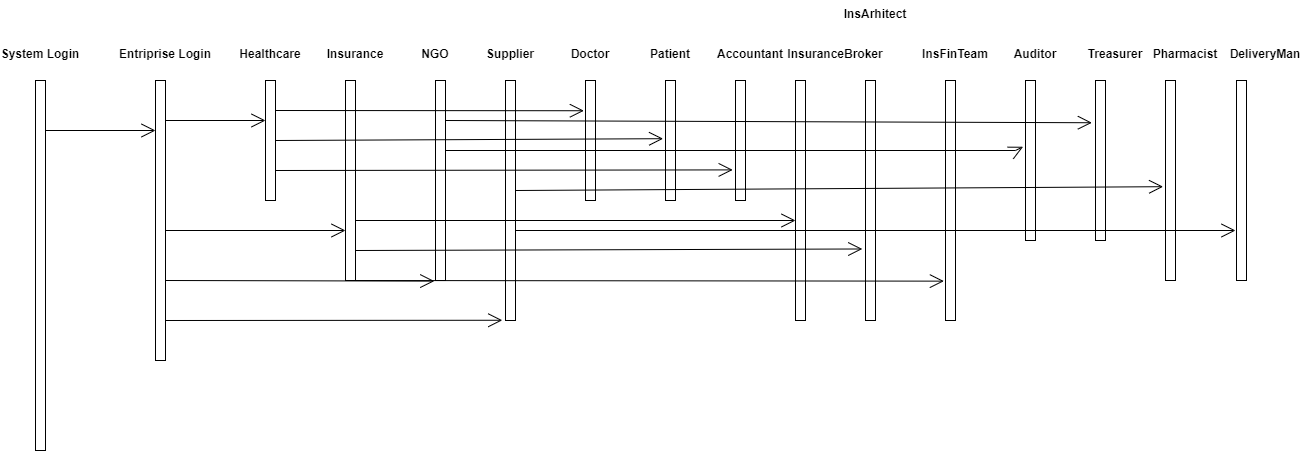

The diagram above was exported from draw.io. Its source (the exported page's mxGraphModel, read from the mxfile embedded in the PNG):
<mxGraphModel dx="1038" dy="489" grid="1" gridSize="10" guides="1" tooltips="1" connect="1" arrows="1" fold="1" page="1" pageScale="1" pageWidth="827" pageHeight="1169" math="0" shadow="0">
  <root>
    <mxCell id="0" />
    <mxCell id="1" parent="0" />
    <mxCell id="YOg0dEcJBmxoV2bO5evf-1" value="" style="html=1;points=[];perimeter=orthogonalPerimeter;" parent="1" vertex="1">
      <mxGeometry x="40" y="80" width="10" height="370" as="geometry" />
    </mxCell>
    <mxCell id="YOg0dEcJBmxoV2bO5evf-2" value="System Login" style="text;align=center;fontStyle=1;verticalAlign=middle;spacingLeft=3;spacingRight=3;strokeColor=none;rotatable=0;points=[[0,0.5],[1,0.5]];portConstraint=eastwest;" parent="1" vertex="1">
      <mxGeometry x="5" y="40" width="80" height="26" as="geometry" />
    </mxCell>
    <mxCell id="YOg0dEcJBmxoV2bO5evf-3" value="" style="html=1;points=[];perimeter=orthogonalPerimeter;" parent="1" vertex="1">
      <mxGeometry x="160" y="80" width="10" height="280" as="geometry" />
    </mxCell>
    <mxCell id="YOg0dEcJBmxoV2bO5evf-5" value="Entriprise Login" style="text;align=center;fontStyle=1;verticalAlign=middle;spacingLeft=3;spacingRight=3;strokeColor=none;rotatable=0;points=[[0,0.5],[1,0.5]];portConstraint=eastwest;" parent="1" vertex="1">
      <mxGeometry x="130" y="40" width="80" height="26" as="geometry" />
    </mxCell>
    <mxCell id="YOg0dEcJBmxoV2bO5evf-10" value="" style="endArrow=open;endFill=1;endSize=12;html=1;rounded=0;" parent="1" edge="1">
      <mxGeometry width="160" relative="1" as="geometry">
        <mxPoint x="50" y="130" as="sourcePoint" />
        <mxPoint x="160" y="130" as="targetPoint" />
      </mxGeometry>
    </mxCell>
    <mxCell id="YOg0dEcJBmxoV2bO5evf-11" value="" style="html=1;points=[];perimeter=orthogonalPerimeter;" parent="1" vertex="1">
      <mxGeometry x="270" y="80" width="10" height="120" as="geometry" />
    </mxCell>
    <mxCell id="YOg0dEcJBmxoV2bO5evf-12" value="Healthcare" style="text;align=center;fontStyle=1;verticalAlign=middle;spacingLeft=3;spacingRight=3;strokeColor=none;rotatable=0;points=[[0,0.5],[1,0.5]];portConstraint=eastwest;" parent="1" vertex="1">
      <mxGeometry x="235" y="40" width="80" height="26" as="geometry" />
    </mxCell>
    <mxCell id="YOg0dEcJBmxoV2bO5evf-13" value="" style="endArrow=open;endFill=1;endSize=12;html=1;rounded=0;" parent="1" edge="1">
      <mxGeometry width="160" relative="1" as="geometry">
        <mxPoint x="170" y="120" as="sourcePoint" />
        <mxPoint x="270" y="120" as="targetPoint" />
      </mxGeometry>
    </mxCell>
    <mxCell id="YOg0dEcJBmxoV2bO5evf-14" value="" style="html=1;points=[];perimeter=orthogonalPerimeter;" parent="1" vertex="1">
      <mxGeometry x="350" y="80" width="10" height="200" as="geometry" />
    </mxCell>
    <mxCell id="YOg0dEcJBmxoV2bO5evf-15" value="" style="endArrow=open;endFill=1;endSize=12;html=1;rounded=0;" parent="1" edge="1">
      <mxGeometry width="160" relative="1" as="geometry">
        <mxPoint x="170" y="230" as="sourcePoint" />
        <mxPoint x="350" y="230" as="targetPoint" />
      </mxGeometry>
    </mxCell>
    <mxCell id="YOg0dEcJBmxoV2bO5evf-16" value="Insurance" style="text;align=center;fontStyle=1;verticalAlign=middle;spacingLeft=3;spacingRight=3;strokeColor=none;rotatable=0;points=[[0,0.5],[1,0.5]];portConstraint=eastwest;" parent="1" vertex="1">
      <mxGeometry x="320" y="40" width="80" height="26" as="geometry" />
    </mxCell>
    <mxCell id="YOg0dEcJBmxoV2bO5evf-17" value="" style="html=1;points=[];perimeter=orthogonalPerimeter;" parent="1" vertex="1">
      <mxGeometry x="440" y="80" width="10" height="200" as="geometry" />
    </mxCell>
    <mxCell id="YOg0dEcJBmxoV2bO5evf-18" value="" style="endArrow=open;endFill=1;endSize=12;html=1;rounded=0;entryX=-0.12;entryY=1.003;entryDx=0;entryDy=0;entryPerimeter=0;" parent="1" target="YOg0dEcJBmxoV2bO5evf-17" edge="1">
      <mxGeometry width="160" relative="1" as="geometry">
        <mxPoint x="170" y="280" as="sourcePoint" />
        <mxPoint x="330" y="280" as="targetPoint" />
      </mxGeometry>
    </mxCell>
    <mxCell id="YOg0dEcJBmxoV2bO5evf-19" value="NGO" style="text;align=center;fontStyle=1;verticalAlign=middle;spacingLeft=3;spacingRight=3;strokeColor=none;rotatable=0;points=[[0,0.5],[1,0.5]];portConstraint=eastwest;" parent="1" vertex="1">
      <mxGeometry x="400" y="40" width="80" height="26" as="geometry" />
    </mxCell>
    <mxCell id="YOg0dEcJBmxoV2bO5evf-20" value="" style="html=1;points=[];perimeter=orthogonalPerimeter;" parent="1" vertex="1">
      <mxGeometry x="510" y="80" width="10" height="240" as="geometry" />
    </mxCell>
    <mxCell id="YOg0dEcJBmxoV2bO5evf-21" value="" style="endArrow=open;endFill=1;endSize=12;html=1;rounded=0;entryX=-0.32;entryY=0.999;entryDx=0;entryDy=0;entryPerimeter=0;" parent="1" target="YOg0dEcJBmxoV2bO5evf-20" edge="1">
      <mxGeometry width="160" relative="1" as="geometry">
        <mxPoint x="170" y="320" as="sourcePoint" />
        <mxPoint x="330" y="320" as="targetPoint" />
      </mxGeometry>
    </mxCell>
    <mxCell id="YOg0dEcJBmxoV2bO5evf-22" value="Supplier" style="text;align=center;fontStyle=1;verticalAlign=middle;spacingLeft=3;spacingRight=3;strokeColor=none;rotatable=0;points=[[0,0.5],[1,0.5]];portConstraint=eastwest;" parent="1" vertex="1">
      <mxGeometry x="475" y="40" width="80" height="26" as="geometry" />
    </mxCell>
    <mxCell id="YOg0dEcJBmxoV2bO5evf-23" value="" style="html=1;points=[];perimeter=orthogonalPerimeter;" parent="1" vertex="1">
      <mxGeometry x="590" y="80" width="10" height="120" as="geometry" />
    </mxCell>
    <mxCell id="YOg0dEcJBmxoV2bO5evf-24" value="" style="html=1;points=[];perimeter=orthogonalPerimeter;" parent="1" vertex="1">
      <mxGeometry x="670" y="80" width="10" height="120" as="geometry" />
    </mxCell>
    <mxCell id="YOg0dEcJBmxoV2bO5evf-25" value="" style="endArrow=open;endFill=1;endSize=12;html=1;rounded=0;entryX=-0.16;entryY=0.252;entryDx=0;entryDy=0;entryPerimeter=0;" parent="1" target="YOg0dEcJBmxoV2bO5evf-23" edge="1">
      <mxGeometry width="160" relative="1" as="geometry">
        <mxPoint x="280" y="110" as="sourcePoint" />
        <mxPoint x="440" y="110" as="targetPoint" />
      </mxGeometry>
    </mxCell>
    <mxCell id="YOg0dEcJBmxoV2bO5evf-26" value="Doctor" style="text;align=center;fontStyle=1;verticalAlign=middle;spacingLeft=3;spacingRight=3;strokeColor=none;rotatable=0;points=[[0,0.5],[1,0.5]];portConstraint=eastwest;" parent="1" vertex="1">
      <mxGeometry x="555" y="40" width="80" height="26" as="geometry" />
    </mxCell>
    <mxCell id="YOg0dEcJBmxoV2bO5evf-27" value="Patient" style="text;align=center;fontStyle=1;verticalAlign=middle;spacingLeft=3;spacingRight=3;strokeColor=none;rotatable=0;points=[[0,0.5],[1,0.5]];portConstraint=eastwest;" parent="1" vertex="1">
      <mxGeometry x="635" y="40" width="80" height="26" as="geometry" />
    </mxCell>
    <mxCell id="YOg0dEcJBmxoV2bO5evf-28" value="" style="endArrow=open;endFill=1;endSize=12;html=1;rounded=0;entryX=-0.24;entryY=0.485;entryDx=0;entryDy=0;entryPerimeter=0;" parent="1" target="YOg0dEcJBmxoV2bO5evf-24" edge="1">
      <mxGeometry width="160" relative="1" as="geometry">
        <mxPoint x="280" y="140" as="sourcePoint" />
        <mxPoint x="440" y="140" as="targetPoint" />
      </mxGeometry>
    </mxCell>
    <mxCell id="YOg0dEcJBmxoV2bO5evf-29" value="" style="html=1;points=[];perimeter=orthogonalPerimeter;" parent="1" vertex="1">
      <mxGeometry x="740" y="80" width="10" height="120" as="geometry" />
    </mxCell>
    <mxCell id="YOg0dEcJBmxoV2bO5evf-30" value="" style="endArrow=open;endFill=1;endSize=12;html=1;rounded=0;entryX=-0.28;entryY=0.745;entryDx=0;entryDy=0;entryPerimeter=0;" parent="1" target="YOg0dEcJBmxoV2bO5evf-29" edge="1">
      <mxGeometry width="160" relative="1" as="geometry">
        <mxPoint x="280" y="170" as="sourcePoint" />
        <mxPoint x="440" y="170" as="targetPoint" />
      </mxGeometry>
    </mxCell>
    <mxCell id="YOg0dEcJBmxoV2bO5evf-31" value="Accountant" style="text;align=center;fontStyle=1;verticalAlign=middle;spacingLeft=3;spacingRight=3;strokeColor=none;rotatable=0;points=[[0,0.5],[1,0.5]];portConstraint=eastwest;" parent="1" vertex="1">
      <mxGeometry x="715" y="40" width="80" height="26" as="geometry" />
    </mxCell>
    <mxCell id="YOg0dEcJBmxoV2bO5evf-34" value="" style="html=1;points=[];perimeter=orthogonalPerimeter;" parent="1" vertex="1">
      <mxGeometry x="800" y="80" width="10" height="240" as="geometry" />
    </mxCell>
    <mxCell id="YOg0dEcJBmxoV2bO5evf-35" value="" style="endArrow=open;endFill=1;endSize=12;html=1;rounded=0;" parent="1" target="YOg0dEcJBmxoV2bO5evf-34" edge="1">
      <mxGeometry width="160" relative="1" as="geometry">
        <mxPoint x="360" y="220" as="sourcePoint" />
        <mxPoint x="520" y="220" as="targetPoint" />
      </mxGeometry>
    </mxCell>
    <mxCell id="YOg0dEcJBmxoV2bO5evf-36" value="" style="html=1;points=[];perimeter=orthogonalPerimeter;" parent="1" vertex="1">
      <mxGeometry x="870" y="80" width="10" height="240" as="geometry" />
    </mxCell>
    <mxCell id="YOg0dEcJBmxoV2bO5evf-37" value="" style="html=1;points=[];perimeter=orthogonalPerimeter;" parent="1" vertex="1">
      <mxGeometry x="950" y="80" width="10" height="240" as="geometry" />
    </mxCell>
    <mxCell id="YOg0dEcJBmxoV2bO5evf-38" value="" style="endArrow=open;endFill=1;endSize=12;html=1;rounded=0;entryX=-0.32;entryY=0.702;entryDx=0;entryDy=0;entryPerimeter=0;" parent="1" target="YOg0dEcJBmxoV2bO5evf-36" edge="1">
      <mxGeometry width="160" relative="1" as="geometry">
        <mxPoint x="360" y="250" as="sourcePoint" />
        <mxPoint x="520" y="250" as="targetPoint" />
      </mxGeometry>
    </mxCell>
    <mxCell id="YOg0dEcJBmxoV2bO5evf-39" value="" style="endArrow=open;endFill=1;endSize=12;html=1;rounded=0;entryX=-0.16;entryY=0.836;entryDx=0;entryDy=0;entryPerimeter=0;" parent="1" target="YOg0dEcJBmxoV2bO5evf-37" edge="1">
      <mxGeometry width="160" relative="1" as="geometry">
        <mxPoint x="360" y="280" as="sourcePoint" />
        <mxPoint x="520" y="280" as="targetPoint" />
      </mxGeometry>
    </mxCell>
    <mxCell id="YOg0dEcJBmxoV2bO5evf-40" value="InsuranceBroker" style="text;align=center;fontStyle=1;verticalAlign=middle;spacingLeft=3;spacingRight=3;strokeColor=none;rotatable=0;points=[[0,0.5],[1,0.5]];portConstraint=eastwest;" parent="1" vertex="1">
      <mxGeometry x="800" y="40" width="80" height="26" as="geometry" />
    </mxCell>
    <mxCell id="YOg0dEcJBmxoV2bO5evf-41" value="InsArhitect" style="text;align=center;fontStyle=1;verticalAlign=middle;spacingLeft=3;spacingRight=3;strokeColor=none;rotatable=0;points=[[0,0.5],[1,0.5]];portConstraint=eastwest;" parent="1" vertex="1">
      <mxGeometry x="840" width="80" height="26" as="geometry" />
    </mxCell>
    <mxCell id="YOg0dEcJBmxoV2bO5evf-42" value="InsFinTeam" style="text;align=center;fontStyle=1;verticalAlign=middle;spacingLeft=3;spacingRight=3;strokeColor=none;rotatable=0;points=[[0,0.5],[1,0.5]];portConstraint=eastwest;" parent="1" vertex="1">
      <mxGeometry x="920" y="40" width="80" height="26" as="geometry" />
    </mxCell>
    <mxCell id="YOg0dEcJBmxoV2bO5evf-43" value="" style="html=1;points=[];perimeter=orthogonalPerimeter;" parent="1" vertex="1">
      <mxGeometry x="1030" y="80" width="10" height="160" as="geometry" />
    </mxCell>
    <mxCell id="YOg0dEcJBmxoV2bO5evf-44" value="" style="html=1;points=[];perimeter=orthogonalPerimeter;" parent="1" vertex="1">
      <mxGeometry x="1100" y="80" width="10" height="160" as="geometry" />
    </mxCell>
    <mxCell id="YOg0dEcJBmxoV2bO5evf-45" value="" style="endArrow=open;endFill=1;endSize=12;html=1;rounded=0;entryX=-0.24;entryY=0.414;entryDx=0;entryDy=0;entryPerimeter=0;" parent="1" target="YOg0dEcJBmxoV2bO5evf-43" edge="1">
      <mxGeometry width="160" relative="1" as="geometry">
        <mxPoint x="450" y="150" as="sourcePoint" />
        <mxPoint x="610" y="150" as="targetPoint" />
        <Array as="points">
          <mxPoint x="1020" y="150" />
        </Array>
      </mxGeometry>
    </mxCell>
    <mxCell id="YOg0dEcJBmxoV2bO5evf-46" value="" style="endArrow=open;endFill=1;endSize=12;html=1;rounded=0;entryX=-0.36;entryY=0.264;entryDx=0;entryDy=0;entryPerimeter=0;" parent="1" target="YOg0dEcJBmxoV2bO5evf-44" edge="1">
      <mxGeometry width="160" relative="1" as="geometry">
        <mxPoint x="450" y="120" as="sourcePoint" />
        <mxPoint x="610" y="120" as="targetPoint" />
      </mxGeometry>
    </mxCell>
    <mxCell id="YOg0dEcJBmxoV2bO5evf-47" value="Auditor" style="text;align=center;fontStyle=1;verticalAlign=middle;spacingLeft=3;spacingRight=3;strokeColor=none;rotatable=0;points=[[0,0.5],[1,0.5]];portConstraint=eastwest;" parent="1" vertex="1">
      <mxGeometry x="1000" y="40" width="80" height="26" as="geometry" />
    </mxCell>
    <mxCell id="YOg0dEcJBmxoV2bO5evf-48" value="Treasurer" style="text;align=center;fontStyle=1;verticalAlign=middle;spacingLeft=3;spacingRight=3;strokeColor=none;rotatable=0;points=[[0,0.5],[1,0.5]];portConstraint=eastwest;" parent="1" vertex="1">
      <mxGeometry x="1080" y="40" width="80" height="26" as="geometry" />
    </mxCell>
    <mxCell id="YOg0dEcJBmxoV2bO5evf-49" value="" style="html=1;points=[];perimeter=orthogonalPerimeter;" parent="1" vertex="1">
      <mxGeometry x="1170" y="80" width="10" height="200" as="geometry" />
    </mxCell>
    <mxCell id="YOg0dEcJBmxoV2bO5evf-50" value="" style="html=1;points=[];perimeter=orthogonalPerimeter;" parent="1" vertex="1">
      <mxGeometry x="1241" y="80" width="10" height="200" as="geometry" />
    </mxCell>
    <mxCell id="YOg0dEcJBmxoV2bO5evf-51" value="" style="endArrow=open;endFill=1;endSize=12;html=1;rounded=0;entryX=-0.24;entryY=0.531;entryDx=0;entryDy=0;entryPerimeter=0;" parent="1" target="YOg0dEcJBmxoV2bO5evf-49" edge="1">
      <mxGeometry width="160" relative="1" as="geometry">
        <mxPoint x="520" y="190" as="sourcePoint" />
        <mxPoint x="680" y="190" as="targetPoint" />
      </mxGeometry>
    </mxCell>
    <mxCell id="YOg0dEcJBmxoV2bO5evf-52" value="" style="endArrow=open;endFill=1;endSize=12;html=1;rounded=0;" parent="1" edge="1">
      <mxGeometry width="160" relative="1" as="geometry">
        <mxPoint x="520" y="230" as="sourcePoint" />
        <mxPoint x="1240" y="230" as="targetPoint" />
      </mxGeometry>
    </mxCell>
    <mxCell id="YOg0dEcJBmxoV2bO5evf-53" value="Pharmacist" style="text;align=center;fontStyle=1;verticalAlign=middle;spacingLeft=3;spacingRight=3;strokeColor=none;rotatable=0;points=[[0,0.5],[1,0.5]];portConstraint=eastwest;" parent="1" vertex="1">
      <mxGeometry x="1150" y="40" width="80" height="26" as="geometry" />
    </mxCell>
    <mxCell id="YOg0dEcJBmxoV2bO5evf-54" value="DeliveryMan" style="text;align=center;fontStyle=1;verticalAlign=middle;spacingLeft=3;spacingRight=3;strokeColor=none;rotatable=0;points=[[0,0.5],[1,0.5]];portConstraint=eastwest;" parent="1" vertex="1">
      <mxGeometry x="1230" y="40" width="80" height="26" as="geometry" />
    </mxCell>
  </root>
</mxGraphModel>